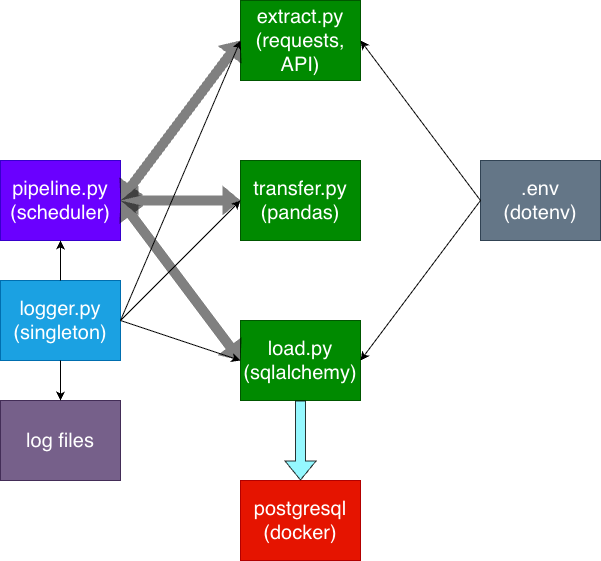

The diagram above was exported from draw.io. Its source (the exported page's mxGraphModel, read from the mxfile embedded in the PNG):
<mxGraphModel dx="976" dy="755" grid="1" gridSize="10" guides="1" tooltips="1" connect="1" arrows="1" fold="1" page="1" pageScale="1" pageWidth="850" pageHeight="1100" math="0" shadow="0">
  <root>
    <mxCell id="0" />
    <mxCell id="1" parent="0" />
    <mxCell id="UfEmdLuky2mksLd5yKLu-1" parent="1" style="rounded=0;whiteSpace=wrap;html=1;fillColor=#647687;fontColor=#ffffff;strokeColor=#314354;" value="&lt;font style=&quot;font-size: 20px;&quot;&gt;.env&lt;/font&gt;&lt;div&gt;&lt;font style=&quot;font-size: 20px;&quot;&gt;(dotenv)&lt;/font&gt;&lt;/div&gt;" vertex="1">
      <mxGeometry height="80" width="120" x="600" y="280" as="geometry" />
    </mxCell>
    <mxCell id="UfEmdLuky2mksLd5yKLu-2" parent="1" style="rounded=0;whiteSpace=wrap;html=1;fillColor=#008a00;strokeColor=#005700;fillStyle=solid;fontColor=#ffffff;" value="&lt;font style=&quot;font-size: 20px;&quot;&gt;extract.py&lt;/font&gt;&lt;div&gt;&lt;font style=&quot;font-size: 20px;&quot;&gt;(requests, API)&lt;/font&gt;&lt;/div&gt;" vertex="1">
      <mxGeometry height="80" width="120" x="360" y="120" as="geometry" />
    </mxCell>
    <mxCell id="UfEmdLuky2mksLd5yKLu-3" parent="1" style="rounded=0;whiteSpace=wrap;html=1;fillColor=#008a00;strokeColor=#005700;fontColor=#ffffff;" value="&lt;font style=&quot;font-size: 20px;&quot;&gt;transfer.py&lt;/font&gt;&lt;div&gt;&lt;font style=&quot;font-size: 20px;&quot;&gt;(pandas)&lt;/font&gt;&lt;/div&gt;" vertex="1">
      <mxGeometry height="80" width="120" x="360" y="280" as="geometry" />
    </mxCell>
    <mxCell id="UfEmdLuky2mksLd5yKLu-4" parent="1" style="rounded=0;whiteSpace=wrap;html=1;fillColor=#008a00;fontColor=#ffffff;strokeColor=#005700;" value="&lt;font style=&quot;font-size: 20px;&quot;&gt;load.py&lt;/font&gt;&lt;div&gt;&lt;font style=&quot;font-size: 20px;&quot;&gt;(sqlalchemy)&lt;/font&gt;&lt;/div&gt;" vertex="1">
      <mxGeometry height="80" width="120" x="360" y="440" as="geometry" />
    </mxCell>
    <mxCell id="UfEmdLuky2mksLd5yKLu-5" parent="1" style="rounded=0;whiteSpace=wrap;html=1;fillColor=#6a00ff;fontColor=#ffffff;strokeColor=#3700CC;" value="&lt;font style=&quot;font-size: 20px;&quot;&gt;pipeline.py&lt;/font&gt;&lt;div&gt;&lt;font style=&quot;font-size: 20px;&quot;&gt;(scheduler)&lt;/font&gt;&lt;/div&gt;" vertex="1">
      <mxGeometry height="80" width="120" x="120" y="280" as="geometry" />
    </mxCell>
    <mxCell id="UfEmdLuky2mksLd5yKLu-6" parent="1" style="rounded=0;whiteSpace=wrap;html=1;fillColor=#1ba1e2;fontColor=#ffffff;strokeColor=#006EAF;" value="&lt;font style=&quot;font-size: 20px;&quot;&gt;logger.py&lt;/font&gt;&lt;div&gt;&lt;font style=&quot;font-size: 20px;&quot;&gt;(singleton)&lt;/font&gt;&lt;/div&gt;" vertex="1">
      <mxGeometry height="80" width="120" x="120" y="400" as="geometry" />
    </mxCell>
    <mxCell id="UfEmdLuky2mksLd5yKLu-7" parent="1" style="rounded=0;whiteSpace=wrap;html=1;fillColor=light-dark(#E51400,#FF5846);fontColor=#ffffff;strokeColor=#B20000;" value="&lt;span style=&quot;font-size: 20px;&quot;&gt;postgresql&lt;/span&gt;&lt;div&gt;&lt;span style=&quot;font-size: 20px;&quot;&gt;(docker&lt;/span&gt;&lt;span style=&quot;font-size: 20px; background-color: transparent; color: light-dark(rgb(255, 255, 255), rgb(18, 18, 18));&quot;&gt;)&lt;/span&gt;&lt;/div&gt;" vertex="1">
      <mxGeometry height="80" width="120" x="360" y="600" as="geometry" />
    </mxCell>
    <mxCell id="UfEmdLuky2mksLd5yKLu-13" edge="1" parent="1" style="endArrow=classic;html=1;rounded=0;entryX=0;entryY=0.5;entryDx=0;entryDy=0;strokeColor=light-dark(#000000, #7bf6ff);" target="UfEmdLuky2mksLd5yKLu-2" value="">
      <mxGeometry height="50" relative="1" width="50" as="geometry">
        <mxPoint x="240" y="440" as="sourcePoint" />
        <mxPoint x="290" y="390" as="targetPoint" />
      </mxGeometry>
    </mxCell>
    <mxCell id="UfEmdLuky2mksLd5yKLu-14" edge="1" parent="1" style="endArrow=classic;html=1;rounded=0;entryX=0;entryY=0.5;entryDx=0;entryDy=0;strokeColor=light-dark(#000000, #7bf6ff);" target="UfEmdLuky2mksLd5yKLu-3" value="">
      <mxGeometry height="50" relative="1" width="50" as="geometry">
        <mxPoint x="240" y="440" as="sourcePoint" />
        <mxPoint x="290" y="390" as="targetPoint" />
      </mxGeometry>
    </mxCell>
    <mxCell id="UfEmdLuky2mksLd5yKLu-15" edge="1" parent="1" style="endArrow=classic;html=1;rounded=0;entryX=0;entryY=0.5;entryDx=0;entryDy=0;strokeColor=light-dark(#000000, #7bf6ff);" target="UfEmdLuky2mksLd5yKLu-4" value="">
      <mxGeometry height="50" relative="1" width="50" as="geometry">
        <mxPoint x="240" y="440" as="sourcePoint" />
        <mxPoint x="290" y="390" as="targetPoint" />
      </mxGeometry>
    </mxCell>
    <mxCell id="UfEmdLuky2mksLd5yKLu-17" edge="1" parent="1" style="endArrow=classic;html=1;rounded=0;entryX=0.5;entryY=1;entryDx=0;entryDy=0;strokeColor=light-dark(#000000, #7bf6ff);" target="UfEmdLuky2mksLd5yKLu-5" value="">
      <mxGeometry height="50" relative="1" width="50" as="geometry">
        <mxPoint x="180" y="400" as="sourcePoint" />
        <mxPoint x="230" y="350" as="targetPoint" />
      </mxGeometry>
    </mxCell>
    <mxCell id="UfEmdLuky2mksLd5yKLu-18" edge="1" parent="1" style="endArrow=classic;html=1;rounded=0;entryX=1;entryY=0.5;entryDx=0;entryDy=0;strokeColor=light-dark(#000000,#7BF6FF);" target="UfEmdLuky2mksLd5yKLu-2" value="">
      <mxGeometry height="50" relative="1" width="50" as="geometry">
        <mxPoint x="600" y="320" as="sourcePoint" />
        <mxPoint x="650" y="270" as="targetPoint" />
      </mxGeometry>
    </mxCell>
    <mxCell id="UfEmdLuky2mksLd5yKLu-19" edge="1" parent="1" source="UfEmdLuky2mksLd5yKLu-1" style="endArrow=classic;html=1;rounded=0;entryX=1;entryY=0.5;entryDx=0;entryDy=0;exitX=0;exitY=0.5;exitDx=0;exitDy=0;strokeColor=light-dark(#000000,#7BF6FF);" target="UfEmdLuky2mksLd5yKLu-4" value="">
      <mxGeometry height="50" relative="1" width="50" as="geometry">
        <mxPoint x="540" y="460" as="sourcePoint" />
        <mxPoint x="590" y="410" as="targetPoint" />
      </mxGeometry>
    </mxCell>
    <mxCell id="UfEmdLuky2mksLd5yKLu-20" edge="1" parent="1" style="shape=flexArrow;endArrow=classic;startArrow=classic;html=1;rounded=0;fillColor=light-dark(#000000,#7BF6FF);startSize=6;endSize=6;strokeWidth=0;opacity=50;strokeColor=none;" value="">
      <mxGeometry height="100" relative="1" width="100" as="geometry">
        <mxPoint x="240" y="320" as="sourcePoint" />
        <mxPoint x="360" y="160" as="targetPoint" />
      </mxGeometry>
    </mxCell>
    <mxCell id="UfEmdLuky2mksLd5yKLu-21" edge="1" parent="1" source="UfEmdLuky2mksLd5yKLu-5" style="shape=flexArrow;endArrow=classic;startArrow=classic;html=1;rounded=0;fillColor=light-dark(#000000, #7bf6ff);startSize=6;endSize=6;strokeWidth=0;opacity=50;entryX=0;entryY=0.5;entryDx=0;entryDy=0;exitX=1;exitY=0.5;exitDx=0;exitDy=0;strokeColor=none;" target="UfEmdLuky2mksLd5yKLu-3" value="">
      <mxGeometry height="100" relative="1" width="100" as="geometry">
        <mxPoint x="280" y="420" as="sourcePoint" />
        <mxPoint x="400" y="260" as="targetPoint" />
      </mxGeometry>
    </mxCell>
    <mxCell id="UfEmdLuky2mksLd5yKLu-22" edge="1" parent="1" source="UfEmdLuky2mksLd5yKLu-5" style="shape=flexArrow;endArrow=classic;startArrow=classic;html=1;rounded=0;fillColor=light-dark(#000000,#7BF6FF);startSize=6;endSize=6;strokeWidth=0;opacity=50;entryX=0;entryY=0.5;entryDx=0;entryDy=0;exitX=1;exitY=0.5;exitDx=0;exitDy=0;strokeColor=none;" target="UfEmdLuky2mksLd5yKLu-4" value="">
      <mxGeometry height="100" relative="1" width="100" as="geometry">
        <mxPoint x="320" y="620" as="sourcePoint" />
        <mxPoint x="440" y="460" as="targetPoint" />
      </mxGeometry>
    </mxCell>
    <mxCell id="UfEmdLuky2mksLd5yKLu-23" edge="1" parent="1" source="UfEmdLuky2mksLd5yKLu-4" style="shape=flexArrow;endArrow=classic;html=1;rounded=0;entryX=0.5;entryY=0;entryDx=0;entryDy=0;exitX=0.5;exitY=1;exitDx=0;exitDy=0;fillColor=light-dark(#7BF6FF,#7BF6FF);opacity=80;strokeColor=light-dark(#000000, #7bf6ff);" target="UfEmdLuky2mksLd5yKLu-7" value="">
      <mxGeometry height="50" relative="1" width="50" as="geometry">
        <mxPoint x="400" y="410" as="sourcePoint" />
        <mxPoint x="450" y="360" as="targetPoint" />
      </mxGeometry>
    </mxCell>
    <mxCell id="UfEmdLuky2mksLd5yKLu-24" parent="1" style="rounded=0;whiteSpace=wrap;html=1;fillColor=#76608a;fontColor=#ffffff;strokeColor=#432D57;" value="&lt;span style=&quot;font-size: 20px;&quot;&gt;log files&lt;/span&gt;" vertex="1">
      <mxGeometry height="80" width="120" x="120" y="520" as="geometry" />
    </mxCell>
    <mxCell id="UfEmdLuky2mksLd5yKLu-26" edge="1" parent="1" source="UfEmdLuky2mksLd5yKLu-6" style="endArrow=classic;html=1;rounded=0;entryX=0.5;entryY=0;entryDx=0;entryDy=0;exitX=0.5;exitY=1;exitDx=0;exitDy=0;strokeColor=light-dark(#000000, #7bf6ff);" target="UfEmdLuky2mksLd5yKLu-24" value="">
      <mxGeometry height="50" relative="1" width="50" as="geometry">
        <mxPoint x="650" y="400" as="sourcePoint" />
        <mxPoint x="530" y="560" as="targetPoint" />
      </mxGeometry>
    </mxCell>
  </root>
</mxGraphModel>